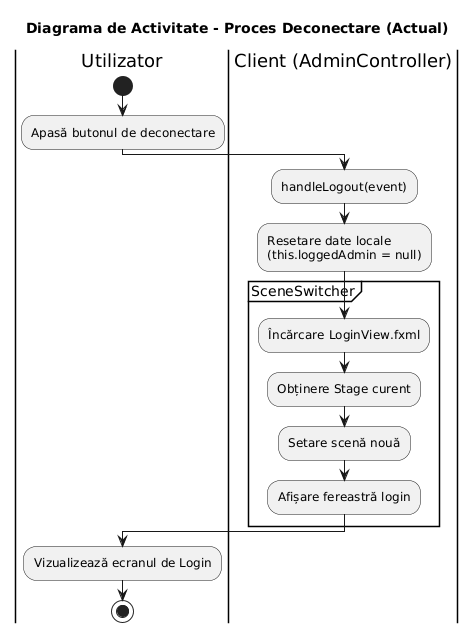

The diagram above was rendered by PlantUML. Its source (embedded in the PNG):
@startuml
title Diagrama de Activitate - Proces Deconectare (Actual)

|Utilizator|
start
:Apasă butonul de deconectare;

|Client (AdminController)|
:handleLogout(event);
:Resetare date locale\n(this.loggedAdmin = null);

partition SceneSwitcher {
    :Încărcare LoginView.fxml;
    :Obținere Stage curent;
    :Setare scenă nouă;
    :Afișare fereastră login;
}

|Utilizator|
:Vizualizează ecranul de Login;
stop
@enduml